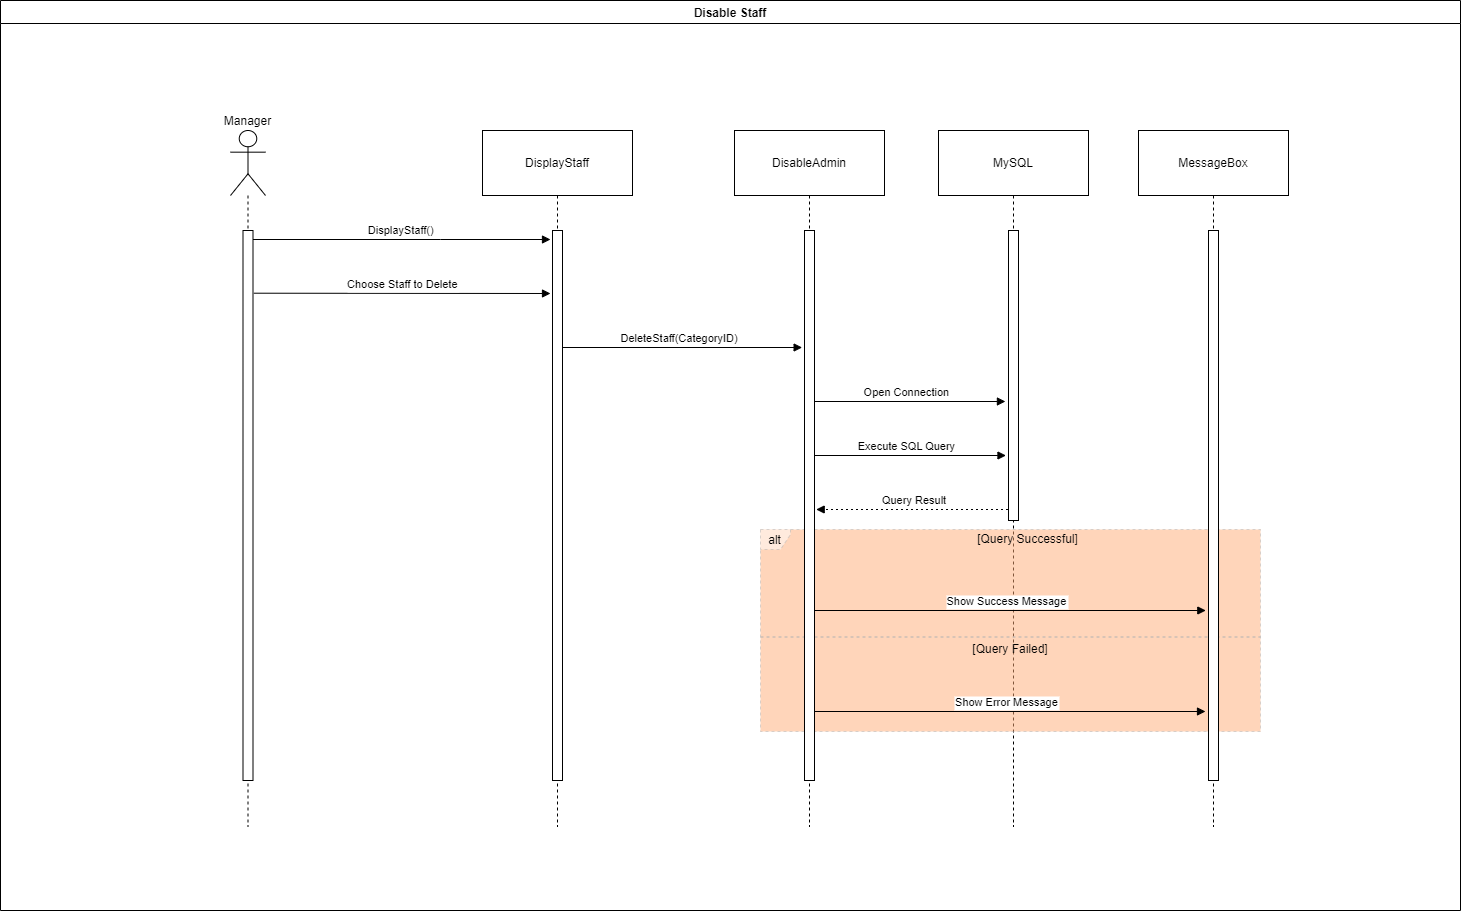

The diagram above was exported from draw.io. Its source (the exported page's mxGraphModel, read from the mxfile embedded in the PNG):
<mxGraphModel dx="-806" dy="1008" grid="1" gridSize="10" guides="1" tooltips="1" connect="1" arrows="1" fold="1" page="0" pageScale="1" pageWidth="827" pageHeight="1169" math="0" shadow="0">
  <root>
    <mxCell id="0" />
    <mxCell id="1" parent="0" />
    <mxCell id="nEMiyUlJCxofDZz4OvLr-223" value="Disable Staff" style="swimlane;" vertex="1" parent="1">
      <mxGeometry x="2530" y="300" width="1460" height="910" as="geometry" />
    </mxCell>
    <mxCell id="nEMiyUlJCxofDZz4OvLr-73" value="Manager" style="shape=umlLifeline;perimeter=lifelinePerimeter;whiteSpace=wrap;container=1;dropTarget=0;collapsible=0;recursiveResize=0;outlineConnect=0;portConstraint=eastwest;newEdgeStyle={&quot;edgeStyle&quot;:&quot;elbowEdgeStyle&quot;,&quot;elbow&quot;:&quot;vertical&quot;,&quot;curved&quot;:0,&quot;rounded&quot;:0};participant=umlActor;verticalAlign=bottom;labelPosition=center;verticalLabelPosition=top;align=center;size=65;" vertex="1" parent="nEMiyUlJCxofDZz4OvLr-223">
      <mxGeometry x="230" y="130" width="35" height="696" as="geometry" />
    </mxCell>
    <mxCell id="nEMiyUlJCxofDZz4OvLr-74" value="DisplayStaff" style="shape=umlLifeline;perimeter=lifelinePerimeter;whiteSpace=wrap;container=1;dropTarget=0;collapsible=0;recursiveResize=0;outlineConnect=0;portConstraint=eastwest;newEdgeStyle={&quot;edgeStyle&quot;:&quot;elbowEdgeStyle&quot;,&quot;elbow&quot;:&quot;vertical&quot;,&quot;curved&quot;:0,&quot;rounded&quot;:0};size=65;" vertex="1" parent="nEMiyUlJCxofDZz4OvLr-223">
      <mxGeometry x="482" y="130" width="150" height="696" as="geometry" />
    </mxCell>
    <mxCell id="nEMiyUlJCxofDZz4OvLr-75" value="DisableAdmin" style="shape=umlLifeline;perimeter=lifelinePerimeter;whiteSpace=wrap;container=1;dropTarget=0;collapsible=0;recursiveResize=0;outlineConnect=0;portConstraint=eastwest;newEdgeStyle={&quot;edgeStyle&quot;:&quot;elbowEdgeStyle&quot;,&quot;elbow&quot;:&quot;vertical&quot;,&quot;curved&quot;:0,&quot;rounded&quot;:0};size=65;" vertex="1" parent="nEMiyUlJCxofDZz4OvLr-223">
      <mxGeometry x="734" y="130" width="150" height="696" as="geometry" />
    </mxCell>
    <mxCell id="nEMiyUlJCxofDZz4OvLr-76" value="MySQL" style="shape=umlLifeline;perimeter=lifelinePerimeter;whiteSpace=wrap;container=1;dropTarget=0;collapsible=0;recursiveResize=0;outlineConnect=0;portConstraint=eastwest;newEdgeStyle={&quot;edgeStyle&quot;:&quot;elbowEdgeStyle&quot;,&quot;elbow&quot;:&quot;vertical&quot;,&quot;curved&quot;:0,&quot;rounded&quot;:0};size=65;" vertex="1" parent="nEMiyUlJCxofDZz4OvLr-223">
      <mxGeometry x="938" y="130" width="150" height="696" as="geometry" />
    </mxCell>
    <mxCell id="nEMiyUlJCxofDZz4OvLr-77" value="MessageBox" style="shape=umlLifeline;perimeter=lifelinePerimeter;whiteSpace=wrap;container=1;dropTarget=0;collapsible=0;recursiveResize=0;outlineConnect=0;portConstraint=eastwest;newEdgeStyle={&quot;edgeStyle&quot;:&quot;elbowEdgeStyle&quot;,&quot;elbow&quot;:&quot;vertical&quot;,&quot;curved&quot;:0,&quot;rounded&quot;:0};size=65;" vertex="1" parent="nEMiyUlJCxofDZz4OvLr-223">
      <mxGeometry x="1138" y="130" width="150" height="696" as="geometry" />
    </mxCell>
    <mxCell id="nEMiyUlJCxofDZz4OvLr-78" value="alt" style="shape=umlFrame;dashed=1;pointerEvents=0;dropTarget=0;strokeColor=#B3B3B3;height=20;width=30;labelBorderColor=none;labelBackgroundColor=none;textShadow=0;swimlaneFillColor=#FFAC75;opacity=50;" vertex="1" parent="nEMiyUlJCxofDZz4OvLr-223">
      <mxGeometry x="760" y="529" width="500" height="202" as="geometry" />
    </mxCell>
    <mxCell id="nEMiyUlJCxofDZz4OvLr-79" value="[Query Successful]" style="text;strokeColor=none;fillColor=none;align=center;verticalAlign=middle;whiteSpace=wrap;" vertex="1" parent="nEMiyUlJCxofDZz4OvLr-78">
      <mxGeometry x="35.21126760563381" width="464.78873239436626" height="20" as="geometry" />
    </mxCell>
    <mxCell id="nEMiyUlJCxofDZz4OvLr-80" value="[Query Failed]" style="shape=line;dashed=1;whiteSpace=wrap;verticalAlign=top;labelPosition=center;verticalLabelPosition=middle;align=center;strokeColor=#B3B3B3;" vertex="1" parent="nEMiyUlJCxofDZz4OvLr-78">
      <mxGeometry y="106" width="500.00000000000006" height="3" as="geometry" />
    </mxCell>
    <mxCell id="nEMiyUlJCxofDZz4OvLr-81" value="DisplayStaff()" style="verticalAlign=bottom;edgeStyle=elbowEdgeStyle;elbow=vertical;curved=0;rounded=0;endArrow=block;" edge="1" parent="nEMiyUlJCxofDZz4OvLr-223">
      <mxGeometry relative="1" as="geometry">
        <Array as="points">
          <mxPoint x="440" y="239" />
        </Array>
        <mxPoint x="250" y="239" as="sourcePoint" />
        <mxPoint x="550" y="239" as="targetPoint" />
      </mxGeometry>
    </mxCell>
    <mxCell id="nEMiyUlJCxofDZz4OvLr-82" value="Choose Staff to Delete" style="verticalAlign=bottom;edgeStyle=elbowEdgeStyle;elbow=vertical;curved=0;rounded=0;endArrow=block;exitX=1.083;exitY=0.114;exitDx=0;exitDy=0;exitPerimeter=0;" edge="1" parent="nEMiyUlJCxofDZz4OvLr-223" source="nEMiyUlJCxofDZz4OvLr-219">
      <mxGeometry relative="1" as="geometry">
        <Array as="points">
          <mxPoint x="440" y="293" />
        </Array>
        <mxPoint x="260" y="293" as="sourcePoint" />
        <mxPoint x="550" y="293" as="targetPoint" />
      </mxGeometry>
    </mxCell>
    <mxCell id="nEMiyUlJCxofDZz4OvLr-83" value="DeleteStaff(CategoryID)" style="verticalAlign=bottom;edgeStyle=elbowEdgeStyle;elbow=vertical;curved=0;rounded=0;endArrow=block;entryX=-0.236;entryY=0.214;entryDx=0;entryDy=0;entryPerimeter=0;" edge="1" parent="nEMiyUlJCxofDZz4OvLr-223" source="nEMiyUlJCxofDZz4OvLr-74" target="nEMiyUlJCxofDZz4OvLr-220">
      <mxGeometry relative="1" as="geometry">
        <Array as="points">
          <mxPoint x="692" y="347" />
        </Array>
      </mxGeometry>
    </mxCell>
    <mxCell id="nEMiyUlJCxofDZz4OvLr-84" value="Open Connection" style="verticalAlign=bottom;edgeStyle=elbowEdgeStyle;elbow=vertical;curved=0;rounded=0;endArrow=block;entryX=-0.308;entryY=0.59;entryDx=0;entryDy=0;entryPerimeter=0;" edge="1" parent="nEMiyUlJCxofDZz4OvLr-223" source="nEMiyUlJCxofDZz4OvLr-75" target="nEMiyUlJCxofDZz4OvLr-221">
      <mxGeometry relative="1" as="geometry">
        <Array as="points">
          <mxPoint x="920" y="401" />
        </Array>
      </mxGeometry>
    </mxCell>
    <mxCell id="nEMiyUlJCxofDZz4OvLr-85" value="Execute SQL Query" style="verticalAlign=bottom;edgeStyle=elbowEdgeStyle;elbow=vertical;curved=0;rounded=0;endArrow=block;entryX=-0.251;entryY=0.777;entryDx=0;entryDy=0;entryPerimeter=0;" edge="1" parent="nEMiyUlJCxofDZz4OvLr-223" source="nEMiyUlJCxofDZz4OvLr-75" target="nEMiyUlJCxofDZz4OvLr-221">
      <mxGeometry relative="1" as="geometry">
        <Array as="points">
          <mxPoint x="920" y="455" />
        </Array>
      </mxGeometry>
    </mxCell>
    <mxCell id="nEMiyUlJCxofDZz4OvLr-86" value="Query Result" style="verticalAlign=bottom;edgeStyle=elbowEdgeStyle;elbow=vertical;curved=0;rounded=0;dashed=1;dashPattern=2 3;endArrow=block;entryX=1.168;entryY=0.508;entryDx=0;entryDy=0;entryPerimeter=0;" edge="1" parent="nEMiyUlJCxofDZz4OvLr-223" source="nEMiyUlJCxofDZz4OvLr-76" target="nEMiyUlJCxofDZz4OvLr-220">
      <mxGeometry relative="1" as="geometry">
        <Array as="points">
          <mxPoint x="923" y="509" />
        </Array>
      </mxGeometry>
    </mxCell>
    <mxCell id="nEMiyUlJCxofDZz4OvLr-87" value="Show Success Message" style="verticalAlign=bottom;edgeStyle=elbowEdgeStyle;elbow=vertical;curved=0;rounded=0;endArrow=block;entryX=-0.268;entryY=0.691;entryDx=0;entryDy=0;entryPerimeter=0;" edge="1" parent="nEMiyUlJCxofDZz4OvLr-223" source="nEMiyUlJCxofDZz4OvLr-75" target="nEMiyUlJCxofDZz4OvLr-222">
      <mxGeometry relative="1" as="geometry">
        <Array as="points">
          <mxPoint x="1020" y="610" />
        </Array>
        <mxPoint x="1200" y="610" as="targetPoint" />
      </mxGeometry>
    </mxCell>
    <mxCell id="nEMiyUlJCxofDZz4OvLr-88" value="Show Error Message" style="verticalAlign=bottom;edgeStyle=elbowEdgeStyle;elbow=vertical;curved=0;rounded=0;endArrow=block;entryX=-0.3;entryY=0.873;entryDx=0;entryDy=0;entryPerimeter=0;" edge="1" parent="nEMiyUlJCxofDZz4OvLr-223" source="nEMiyUlJCxofDZz4OvLr-75" target="nEMiyUlJCxofDZz4OvLr-222">
      <mxGeometry relative="1" as="geometry">
        <Array as="points">
          <mxPoint x="1020" y="711" />
        </Array>
      </mxGeometry>
    </mxCell>
    <mxCell id="nEMiyUlJCxofDZz4OvLr-218" value="" style="rounded=0;whiteSpace=wrap;html=1;" vertex="1" parent="nEMiyUlJCxofDZz4OvLr-223">
      <mxGeometry x="552" y="230" width="10" height="550" as="geometry" />
    </mxCell>
    <mxCell id="nEMiyUlJCxofDZz4OvLr-219" value="" style="rounded=0;whiteSpace=wrap;html=1;" vertex="1" parent="nEMiyUlJCxofDZz4OvLr-223">
      <mxGeometry x="242.5" y="230" width="10" height="550" as="geometry" />
    </mxCell>
    <mxCell id="nEMiyUlJCxofDZz4OvLr-220" value="" style="rounded=0;whiteSpace=wrap;html=1;" vertex="1" parent="nEMiyUlJCxofDZz4OvLr-223">
      <mxGeometry x="804" y="230" width="10" height="550" as="geometry" />
    </mxCell>
    <mxCell id="nEMiyUlJCxofDZz4OvLr-221" value="" style="rounded=0;whiteSpace=wrap;html=1;" vertex="1" parent="nEMiyUlJCxofDZz4OvLr-223">
      <mxGeometry x="1008" y="230" width="10" height="290" as="geometry" />
    </mxCell>
    <mxCell id="nEMiyUlJCxofDZz4OvLr-222" value="" style="rounded=0;whiteSpace=wrap;html=1;" vertex="1" parent="nEMiyUlJCxofDZz4OvLr-223">
      <mxGeometry x="1208" y="230" width="10" height="550" as="geometry" />
    </mxCell>
  </root>
</mxGraphModel>